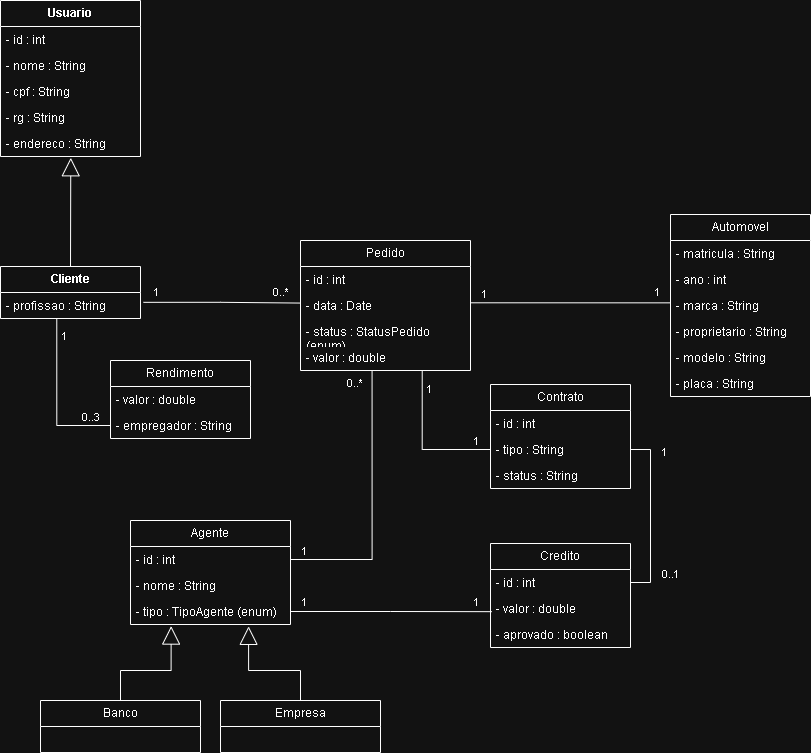

The diagram above was exported from draw.io. Its source (the exported page's mxGraphModel, read from the mxfile embedded in the PNG):
<mxGraphModel dx="1268" dy="1764" grid="1" gridSize="10" guides="1" tooltips="1" connect="1" arrows="1" fold="1" page="1" pageScale="1" pageWidth="827" pageHeight="1169" math="0" shadow="0">
  <root>
    <mxCell id="0" />
    <mxCell id="1" parent="0" />
    <mxCell id="TJmSlHR883QIdS211WN3-1" parent="1" style="swimlane;fontStyle=0;childLayout=stackLayout;horizontal=1;startSize=26;fillColor=none;horizontalStack=0;resizeParent=1;resizeParentMax=0;resizeLast=0;collapsible=1;marginBottom=0;whiteSpace=wrap;html=1;" value="&lt;strong data-start=&quot;369&quot; data-end=&quot;380&quot;&gt;Usuario&lt;/strong&gt;" vertex="1">
      <mxGeometry height="156" width="140" x="180" y="-10" as="geometry" />
    </mxCell>
    <mxCell id="TJmSlHR883QIdS211WN3-2" parent="TJmSlHR883QIdS211WN3-1" style="text;strokeColor=none;fillColor=none;align=left;verticalAlign=top;spacingLeft=4;spacingRight=4;overflow=hidden;rotatable=0;points=[[0,0.5],[1,0.5]];portConstraint=eastwest;whiteSpace=wrap;html=1;" value="- id : int" vertex="1">
      <mxGeometry height="26" width="140" y="26" as="geometry" />
    </mxCell>
    <mxCell id="TJmSlHR883QIdS211WN3-3" parent="TJmSlHR883QIdS211WN3-1" style="text;strokeColor=none;fillColor=none;align=left;verticalAlign=top;spacingLeft=4;spacingRight=4;overflow=hidden;rotatable=0;points=[[0,0.5],[1,0.5]];portConstraint=eastwest;whiteSpace=wrap;html=1;" value="- nome : String" vertex="1">
      <mxGeometry height="26" width="140" y="52" as="geometry" />
    </mxCell>
    <mxCell id="TJmSlHR883QIdS211WN3-4" parent="TJmSlHR883QIdS211WN3-1" style="text;strokeColor=none;fillColor=none;align=left;verticalAlign=top;spacingLeft=4;spacingRight=4;overflow=hidden;rotatable=0;points=[[0,0.5],[1,0.5]];portConstraint=eastwest;whiteSpace=wrap;html=1;" value="- cpf : String" vertex="1">
      <mxGeometry height="26" width="140" y="78" as="geometry" />
    </mxCell>
    <mxCell id="TJmSlHR883QIdS211WN3-71" parent="TJmSlHR883QIdS211WN3-1" style="text;strokeColor=none;fillColor=none;align=left;verticalAlign=top;spacingLeft=4;spacingRight=4;overflow=hidden;rotatable=0;points=[[0,0.5],[1,0.5]];portConstraint=eastwest;whiteSpace=wrap;html=1;" value="- rg : String" vertex="1">
      <mxGeometry height="26" width="140" y="104" as="geometry" />
    </mxCell>
    <mxCell id="TJmSlHR883QIdS211WN3-73" parent="TJmSlHR883QIdS211WN3-1" style="text;strokeColor=none;fillColor=none;align=left;verticalAlign=top;spacingLeft=4;spacingRight=4;overflow=hidden;rotatable=0;points=[[0,0.5],[1,0.5]];portConstraint=eastwest;whiteSpace=wrap;html=1;" value="- endereco : String" vertex="1">
      <mxGeometry height="26" width="140" y="130" as="geometry" />
    </mxCell>
    <mxCell id="TJmSlHR883QIdS211WN3-5" parent="1" style="swimlane;fontStyle=0;childLayout=stackLayout;horizontal=1;startSize=26;fillColor=none;horizontalStack=0;resizeParent=1;resizeParentMax=0;resizeLast=0;collapsible=1;marginBottom=0;whiteSpace=wrap;html=1;" value="Agente" vertex="1">
      <mxGeometry height="104" width="160" x="310" y="510" as="geometry" />
    </mxCell>
    <mxCell id="TJmSlHR883QIdS211WN3-6" parent="TJmSlHR883QIdS211WN3-5" style="text;strokeColor=none;fillColor=none;align=left;verticalAlign=top;spacingLeft=4;spacingRight=4;overflow=hidden;rotatable=0;points=[[0,0.5],[1,0.5]];portConstraint=eastwest;whiteSpace=wrap;html=1;" value="- id : int" vertex="1">
      <mxGeometry height="26" width="160" y="26" as="geometry" />
    </mxCell>
    <mxCell id="TJmSlHR883QIdS211WN3-7" parent="TJmSlHR883QIdS211WN3-5" style="text;strokeColor=none;fillColor=none;align=left;verticalAlign=top;spacingLeft=4;spacingRight=4;overflow=hidden;rotatable=0;points=[[0,0.5],[1,0.5]];portConstraint=eastwest;whiteSpace=wrap;html=1;" value="- nome : String" vertex="1">
      <mxGeometry height="26" width="160" y="52" as="geometry" />
    </mxCell>
    <mxCell id="TJmSlHR883QIdS211WN3-8" parent="TJmSlHR883QIdS211WN3-5" style="text;strokeColor=none;fillColor=none;align=left;verticalAlign=top;spacingLeft=4;spacingRight=4;overflow=hidden;rotatable=0;points=[[0,0.5],[1,0.5]];portConstraint=eastwest;whiteSpace=wrap;html=1;" value="-&amp;nbsp;tipo : TipoAgente (enum)" vertex="1">
      <mxGeometry height="26" width="160" y="78" as="geometry" />
    </mxCell>
    <mxCell id="TJmSlHR883QIdS211WN3-9" parent="1" style="swimlane;fontStyle=0;childLayout=stackLayout;horizontal=1;startSize=26;fillColor=none;horizontalStack=0;resizeParent=1;resizeParentMax=0;resizeLast=0;collapsible=1;marginBottom=0;whiteSpace=wrap;html=1;" value="Pedido" vertex="1">
      <mxGeometry height="130" width="170" x="480" y="230" as="geometry" />
    </mxCell>
    <mxCell id="TJmSlHR883QIdS211WN3-10" parent="TJmSlHR883QIdS211WN3-9" style="text;strokeColor=none;fillColor=none;align=left;verticalAlign=top;spacingLeft=4;spacingRight=4;overflow=hidden;rotatable=0;points=[[0,0.5],[1,0.5]];portConstraint=eastwest;whiteSpace=wrap;html=1;" value="- id : int" vertex="1">
      <mxGeometry height="26" width="170" y="26" as="geometry" />
    </mxCell>
    <mxCell id="TJmSlHR883QIdS211WN3-11" parent="TJmSlHR883QIdS211WN3-9" style="text;strokeColor=none;fillColor=none;align=left;verticalAlign=top;spacingLeft=4;spacingRight=4;overflow=hidden;rotatable=0;points=[[0,0.5],[1,0.5]];portConstraint=eastwest;whiteSpace=wrap;html=1;" value="- data : Date" vertex="1">
      <mxGeometry height="26" width="170" y="52" as="geometry" />
    </mxCell>
    <mxCell id="TJmSlHR883QIdS211WN3-93" parent="TJmSlHR883QIdS211WN3-9" style="text;strokeColor=none;fillColor=none;align=left;verticalAlign=top;spacingLeft=4;spacingRight=4;overflow=hidden;rotatable=0;points=[[0,0.5],[1,0.5]];portConstraint=eastwest;whiteSpace=wrap;html=1;" value="- status : StatusPedido (enum)" vertex="1">
      <mxGeometry height="26" width="170" y="78" as="geometry" />
    </mxCell>
    <mxCell id="TJmSlHR883QIdS211WN3-12" parent="TJmSlHR883QIdS211WN3-9" style="text;strokeColor=none;fillColor=none;align=left;verticalAlign=top;spacingLeft=4;spacingRight=4;overflow=hidden;rotatable=0;points=[[0,0.5],[1,0.5]];portConstraint=eastwest;whiteSpace=wrap;html=1;" value="- valor : double" vertex="1">
      <mxGeometry height="26" width="170" y="104" as="geometry" />
    </mxCell>
    <mxCell id="TJmSlHR883QIdS211WN3-13" parent="1" style="swimlane;fontStyle=0;childLayout=stackLayout;horizontal=1;startSize=26;fillColor=none;horizontalStack=0;resizeParent=1;resizeParentMax=0;resizeLast=0;collapsible=1;marginBottom=0;whiteSpace=wrap;html=1;" value="Rendimento" vertex="1">
      <mxGeometry height="78" width="140" x="290" y="350" as="geometry" />
    </mxCell>
    <mxCell id="TJmSlHR883QIdS211WN3-14" parent="TJmSlHR883QIdS211WN3-13" style="text;strokeColor=none;fillColor=none;align=left;verticalAlign=top;spacingLeft=4;spacingRight=4;overflow=hidden;rotatable=0;points=[[0,0.5],[1,0.5]];portConstraint=eastwest;whiteSpace=wrap;html=1;" value="- valor : double" vertex="1">
      <mxGeometry height="26" width="140" y="26" as="geometry" />
    </mxCell>
    <mxCell id="TJmSlHR883QIdS211WN3-15" parent="TJmSlHR883QIdS211WN3-13" style="text;strokeColor=none;fillColor=none;align=left;verticalAlign=top;spacingLeft=4;spacingRight=4;overflow=hidden;rotatable=0;points=[[0,0.5],[1,0.5]];portConstraint=eastwest;whiteSpace=wrap;html=1;" value="- empregador : String" vertex="1">
      <mxGeometry height="26" width="140" y="52" as="geometry" />
    </mxCell>
    <mxCell id="TJmSlHR883QIdS211WN3-17" parent="1" style="swimlane;fontStyle=0;childLayout=stackLayout;horizontal=1;startSize=26;fillColor=none;horizontalStack=0;resizeParent=1;resizeParentMax=0;resizeLast=0;collapsible=1;marginBottom=0;whiteSpace=wrap;html=1;" value="&lt;strong data-start=&quot;450&quot; data-end=&quot;461&quot;&gt;Cliente&lt;/strong&gt;" vertex="1">
      <mxGeometry height="52" width="140" x="180" y="256" as="geometry" />
    </mxCell>
    <mxCell id="TJmSlHR883QIdS211WN3-18" parent="TJmSlHR883QIdS211WN3-17" style="text;strokeColor=none;fillColor=none;align=left;verticalAlign=top;spacingLeft=4;spacingRight=4;overflow=hidden;rotatable=0;points=[[0,0.5],[1,0.5]];portConstraint=eastwest;whiteSpace=wrap;html=1;" value="- profissao : String" vertex="1">
      <mxGeometry height="26" width="140" y="26" as="geometry" />
    </mxCell>
    <mxCell id="TJmSlHR883QIdS211WN3-22" parent="1" style="swimlane;fontStyle=0;childLayout=stackLayout;horizontal=1;startSize=26;fillColor=none;horizontalStack=0;resizeParent=1;resizeParentMax=0;resizeLast=0;collapsible=1;marginBottom=0;whiteSpace=wrap;html=1;" value="Contrato" vertex="1">
      <mxGeometry height="104" width="140" x="670" y="374" as="geometry" />
    </mxCell>
    <mxCell id="TJmSlHR883QIdS211WN3-23" parent="TJmSlHR883QIdS211WN3-22" style="text;strokeColor=none;fillColor=none;align=left;verticalAlign=top;spacingLeft=4;spacingRight=4;overflow=hidden;rotatable=0;points=[[0,0.5],[1,0.5]];portConstraint=eastwest;whiteSpace=wrap;html=1;" value="- id : int" vertex="1">
      <mxGeometry height="26" width="140" y="26" as="geometry" />
    </mxCell>
    <mxCell id="TJmSlHR883QIdS211WN3-24" parent="TJmSlHR883QIdS211WN3-22" style="text;strokeColor=none;fillColor=none;align=left;verticalAlign=top;spacingLeft=4;spacingRight=4;overflow=hidden;rotatable=0;points=[[0,0.5],[1,0.5]];portConstraint=eastwest;whiteSpace=wrap;html=1;" value="- tipo : String" vertex="1">
      <mxGeometry height="26" width="140" y="52" as="geometry" />
    </mxCell>
    <mxCell id="TJmSlHR883QIdS211WN3-92" parent="TJmSlHR883QIdS211WN3-22" style="text;strokeColor=none;fillColor=none;align=left;verticalAlign=top;spacingLeft=4;spacingRight=4;overflow=hidden;rotatable=0;points=[[0,0.5],[1,0.5]];portConstraint=eastwest;whiteSpace=wrap;html=1;" value="- status : String" vertex="1">
      <mxGeometry height="26" width="140" y="78" as="geometry" />
    </mxCell>
    <mxCell id="TJmSlHR883QIdS211WN3-26" parent="1" style="swimlane;fontStyle=0;childLayout=stackLayout;horizontal=1;startSize=26;fillColor=none;horizontalStack=0;resizeParent=1;resizeParentMax=0;resizeLast=0;collapsible=1;marginBottom=0;whiteSpace=wrap;html=1;" value="Automovel" vertex="1">
      <mxGeometry height="182" width="140" x="850" y="204" as="geometry" />
    </mxCell>
    <mxCell id="TJmSlHR883QIdS211WN3-27" parent="TJmSlHR883QIdS211WN3-26" style="text;strokeColor=none;fillColor=none;align=left;verticalAlign=top;spacingLeft=4;spacingRight=4;overflow=hidden;rotatable=0;points=[[0,0.5],[1,0.5]];portConstraint=eastwest;whiteSpace=wrap;html=1;" value="- matricula : String" vertex="1">
      <mxGeometry height="26" width="140" y="26" as="geometry" />
    </mxCell>
    <mxCell id="TJmSlHR883QIdS211WN3-28" parent="TJmSlHR883QIdS211WN3-26" style="text;strokeColor=none;fillColor=none;align=left;verticalAlign=top;spacingLeft=4;spacingRight=4;overflow=hidden;rotatable=0;points=[[0,0.5],[1,0.5]];portConstraint=eastwest;whiteSpace=wrap;html=1;" value="- ano : int" vertex="1">
      <mxGeometry height="26" width="140" y="52" as="geometry" />
    </mxCell>
    <mxCell id="TJmSlHR883QIdS211WN3-29" parent="TJmSlHR883QIdS211WN3-26" style="text;strokeColor=none;fillColor=none;align=left;verticalAlign=top;spacingLeft=4;spacingRight=4;overflow=hidden;rotatable=0;points=[[0,0.5],[1,0.5]];portConstraint=eastwest;whiteSpace=wrap;html=1;" value="- marca : String" vertex="1">
      <mxGeometry height="26" width="140" y="78" as="geometry" />
    </mxCell>
    <mxCell id="TJmSlHR883QIdS211WN3-98" parent="TJmSlHR883QIdS211WN3-26" style="text;strokeColor=none;fillColor=none;align=left;verticalAlign=top;spacingLeft=4;spacingRight=4;overflow=hidden;rotatable=0;points=[[0,0.5],[1,0.5]];portConstraint=eastwest;whiteSpace=wrap;html=1;" value="- proprietario : String" vertex="1">
      <mxGeometry height="26" width="140" y="104" as="geometry" />
    </mxCell>
    <mxCell id="TJmSlHR883QIdS211WN3-77" parent="TJmSlHR883QIdS211WN3-26" style="text;strokeColor=none;fillColor=none;align=left;verticalAlign=top;spacingLeft=4;spacingRight=4;overflow=hidden;rotatable=0;points=[[0,0.5],[1,0.5]];portConstraint=eastwest;whiteSpace=wrap;html=1;" value="- modelo : String" vertex="1">
      <mxGeometry height="26" width="140" y="130" as="geometry" />
    </mxCell>
    <mxCell id="TJmSlHR883QIdS211WN3-76" parent="TJmSlHR883QIdS211WN3-26" style="text;strokeColor=none;fillColor=none;align=left;verticalAlign=top;spacingLeft=4;spacingRight=4;overflow=hidden;rotatable=0;points=[[0,0.5],[1,0.5]];portConstraint=eastwest;whiteSpace=wrap;html=1;" value="- placa : String" vertex="1">
      <mxGeometry height="26" width="140" y="156" as="geometry" />
    </mxCell>
    <mxCell id="TJmSlHR883QIdS211WN3-30" parent="1" style="swimlane;fontStyle=0;childLayout=stackLayout;horizontal=1;startSize=26;fillColor=none;horizontalStack=0;resizeParent=1;resizeParentMax=0;resizeLast=0;collapsible=1;marginBottom=0;whiteSpace=wrap;html=1;" value="Credito" vertex="1">
      <mxGeometry height="104" width="140" x="670" y="533" as="geometry" />
    </mxCell>
    <mxCell id="TJmSlHR883QIdS211WN3-31" parent="TJmSlHR883QIdS211WN3-30" style="text;strokeColor=none;fillColor=none;align=left;verticalAlign=top;spacingLeft=4;spacingRight=4;overflow=hidden;rotatable=0;points=[[0,0.5],[1,0.5]];portConstraint=eastwest;whiteSpace=wrap;html=1;" value="- id : int" vertex="1">
      <mxGeometry height="26" width="140" y="26" as="geometry" />
    </mxCell>
    <mxCell id="TJmSlHR883QIdS211WN3-32" parent="TJmSlHR883QIdS211WN3-30" style="text;strokeColor=none;fillColor=none;align=left;verticalAlign=top;spacingLeft=4;spacingRight=4;overflow=hidden;rotatable=0;points=[[0,0.5],[1,0.5]];portConstraint=eastwest;whiteSpace=wrap;html=1;" value="- valor : double" vertex="1">
      <mxGeometry height="26" width="140" y="52" as="geometry" />
    </mxCell>
    <mxCell id="TJmSlHR883QIdS211WN3-33" parent="TJmSlHR883QIdS211WN3-30" style="text;strokeColor=none;fillColor=none;align=left;verticalAlign=top;spacingLeft=4;spacingRight=4;overflow=hidden;rotatable=0;points=[[0,0.5],[1,0.5]];portConstraint=eastwest;whiteSpace=wrap;html=1;" value="- aprovado : boolean" vertex="1">
      <mxGeometry height="26" width="140" y="78" as="geometry" />
    </mxCell>
    <mxCell id="TJmSlHR883QIdS211WN3-47" edge="1" parent="1" source="TJmSlHR883QIdS211WN3-17" style="endArrow=block;endSize=16;endFill=0;html=1;rounded=0;exitX=0.5;exitY=0;exitDx=0;exitDy=0;entryX=0.502;entryY=1.049;entryDx=0;entryDy=0;entryPerimeter=0;" target="TJmSlHR883QIdS211WN3-73" value="">
      <mxGeometry relative="1" width="160" as="geometry">
        <mxPoint x="300" y="200" as="sourcePoint" />
        <mxPoint x="250" y="140" as="targetPoint" />
      </mxGeometry>
    </mxCell>
    <mxCell id="TJmSlHR883QIdS211WN3-48" edge="1" parent="1" source="TJmSlHR883QIdS211WN3-18" style="endArrow=none;html=1;edgeStyle=orthogonalEdgeStyle;rounded=0;exitX=1.021;exitY=0.378;exitDx=0;exitDy=0;exitPerimeter=0;entryX=-0.003;entryY=0.406;entryDx=0;entryDy=0;entryPerimeter=0;" target="TJmSlHR883QIdS211WN3-11" value="">
      <mxGeometry relative="1" as="geometry">
        <mxPoint x="320.8399999999999" y="292.08799999999997" as="sourcePoint" />
        <mxPoint x="500" y="300" as="targetPoint" />
      </mxGeometry>
    </mxCell>
    <mxCell id="TJmSlHR883QIdS211WN3-49" connectable="0" parent="TJmSlHR883QIdS211WN3-48" style="edgeLabel;resizable=0;html=1;align=left;verticalAlign=bottom;" value="1" vertex="1">
      <mxGeometry relative="1" x="-1" as="geometry">
        <mxPoint x="9" y="-2" as="offset" />
      </mxGeometry>
    </mxCell>
    <mxCell id="TJmSlHR883QIdS211WN3-50" connectable="0" parent="TJmSlHR883QIdS211WN3-48" style="edgeLabel;resizable=0;html=1;align=right;verticalAlign=bottom;" value="0..*" vertex="1">
      <mxGeometry relative="1" x="1" as="geometry">
        <mxPoint x="-10" y="-3" as="offset" />
      </mxGeometry>
    </mxCell>
    <mxCell id="TJmSlHR883QIdS211WN3-51" edge="1" parent="1" source="TJmSlHR883QIdS211WN3-11" style="endArrow=none;html=1;edgeStyle=orthogonalEdgeStyle;rounded=0;exitX=1.001;exitY=0.396;exitDx=0;exitDy=0;exitPerimeter=0;entryX=-0.003;entryY=0.398;entryDx=0;entryDy=0;entryPerimeter=0;" target="TJmSlHR883QIdS211WN3-29" value="">
      <mxGeometry relative="1" as="geometry">
        <mxPoint x="640" y="290" as="sourcePoint" />
        <mxPoint x="800" y="292" as="targetPoint" />
      </mxGeometry>
    </mxCell>
    <mxCell id="TJmSlHR883QIdS211WN3-52" connectable="0" parent="TJmSlHR883QIdS211WN3-51" style="edgeLabel;resizable=0;html=1;align=left;verticalAlign=bottom;" value="1" vertex="1">
      <mxGeometry relative="1" x="-1" as="geometry">
        <mxPoint x="10" as="offset" />
      </mxGeometry>
    </mxCell>
    <mxCell id="TJmSlHR883QIdS211WN3-53" connectable="0" parent="TJmSlHR883QIdS211WN3-51" style="edgeLabel;resizable=0;html=1;align=right;verticalAlign=bottom;" value="1" vertex="1">
      <mxGeometry relative="1" x="1" as="geometry">
        <mxPoint x="-8" y="-2" as="offset" />
      </mxGeometry>
    </mxCell>
    <mxCell id="TJmSlHR883QIdS211WN3-54" edge="1" parent="1" source="TJmSlHR883QIdS211WN3-12" style="endArrow=none;html=1;edgeStyle=orthogonalEdgeStyle;rounded=0;exitX=0.716;exitY=1.024;exitDx=0;exitDy=0;exitPerimeter=0;entryX=0;entryY=0.5;entryDx=0;entryDy=0;" target="TJmSlHR883QIdS211WN3-24" value="">
      <mxGeometry relative="1" as="geometry">
        <Array as="points">
          <mxPoint x="602" y="439" />
        </Array>
        <mxPoint x="560" y="480" as="sourcePoint" />
        <mxPoint x="720" y="480" as="targetPoint" />
      </mxGeometry>
    </mxCell>
    <mxCell id="TJmSlHR883QIdS211WN3-55" connectable="0" parent="TJmSlHR883QIdS211WN3-54" style="edgeLabel;resizable=0;html=1;align=left;verticalAlign=bottom;" value="1" vertex="1">
      <mxGeometry relative="1" x="-1" as="geometry">
        <mxPoint x="3" y="26" as="offset" />
      </mxGeometry>
    </mxCell>
    <mxCell id="TJmSlHR883QIdS211WN3-56" connectable="0" parent="TJmSlHR883QIdS211WN3-54" style="edgeLabel;resizable=0;html=1;align=right;verticalAlign=bottom;" value="1" vertex="1">
      <mxGeometry relative="1" x="1" as="geometry">
        <mxPoint x="-10" as="offset" />
      </mxGeometry>
    </mxCell>
    <mxCell id="TJmSlHR883QIdS211WN3-61" edge="1" parent="1" source="TJmSlHR883QIdS211WN3-18" style="endArrow=none;html=1;edgeStyle=orthogonalEdgeStyle;rounded=0;entryX=0;entryY=0.5;entryDx=0;entryDy=0;exitX=0.402;exitY=1.019;exitDx=0;exitDy=0;exitPerimeter=0;" target="TJmSlHR883QIdS211WN3-15" value="">
      <mxGeometry relative="1" as="geometry">
        <mxPoint x="236.13999999999987" y="307.6880000000001" as="sourcePoint" />
        <mxPoint x="590" y="570" as="targetPoint" />
      </mxGeometry>
    </mxCell>
    <mxCell id="TJmSlHR883QIdS211WN3-62" connectable="0" parent="TJmSlHR883QIdS211WN3-61" style="edgeLabel;resizable=0;html=1;align=left;verticalAlign=bottom;" value="1" vertex="1">
      <mxGeometry relative="1" x="-1" as="geometry">
        <mxPoint x="4" y="26" as="offset" />
      </mxGeometry>
    </mxCell>
    <mxCell id="TJmSlHR883QIdS211WN3-63" connectable="0" parent="TJmSlHR883QIdS211WN3-61" style="edgeLabel;resizable=0;html=1;align=right;verticalAlign=bottom;" value="0..3" vertex="1">
      <mxGeometry relative="1" x="1" as="geometry">
        <mxPoint x="-10" as="offset" />
      </mxGeometry>
    </mxCell>
    <mxCell id="TJmSlHR883QIdS211WN3-64" edge="1" parent="1" source="TJmSlHR883QIdS211WN3-24" style="endArrow=none;html=1;edgeStyle=orthogonalEdgeStyle;rounded=0;exitX=1;exitY=0.5;exitDx=0;exitDy=0;entryX=1;entryY=0.5;entryDx=0;entryDy=0;" target="TJmSlHR883QIdS211WN3-31" value="">
      <mxGeometry relative="1" as="geometry">
        <Array as="points">
          <mxPoint x="830" y="439" />
          <mxPoint x="830" y="572" />
        </Array>
        <mxPoint x="880" y="400" as="sourcePoint" />
        <mxPoint x="1040" y="400" as="targetPoint" />
      </mxGeometry>
    </mxCell>
    <mxCell id="TJmSlHR883QIdS211WN3-65" connectable="0" parent="TJmSlHR883QIdS211WN3-64" style="edgeLabel;resizable=0;html=1;align=left;verticalAlign=bottom;" value="1" vertex="1">
      <mxGeometry relative="1" x="-1" as="geometry">
        <mxPoint x="30" y="11" as="offset" />
      </mxGeometry>
    </mxCell>
    <mxCell id="TJmSlHR883QIdS211WN3-66" connectable="0" parent="TJmSlHR883QIdS211WN3-64" style="edgeLabel;resizable=0;html=1;align=right;verticalAlign=bottom;" value="0..1" vertex="1">
      <mxGeometry relative="1" x="1" as="geometry">
        <mxPoint x="50" as="offset" />
      </mxGeometry>
    </mxCell>
    <mxCell id="TJmSlHR883QIdS211WN3-67" edge="1" parent="1" source="TJmSlHR883QIdS211WN3-8" style="endArrow=none;html=1;edgeStyle=orthogonalEdgeStyle;rounded=0;exitX=1;exitY=0.5;exitDx=0;exitDy=0;entryX=0.009;entryY=0.622;entryDx=0;entryDy=0;entryPerimeter=0;" target="TJmSlHR883QIdS211WN3-32" value="">
      <mxGeometry relative="1" as="geometry">
        <mxPoint x="880" y="400" as="sourcePoint" />
        <mxPoint x="660" y="601" as="targetPoint" />
      </mxGeometry>
    </mxCell>
    <mxCell id="TJmSlHR883QIdS211WN3-68" connectable="0" parent="TJmSlHR883QIdS211WN3-67" style="edgeLabel;resizable=0;html=1;align=left;verticalAlign=bottom;" value="1" vertex="1">
      <mxGeometry relative="1" x="-1" as="geometry">
        <mxPoint x="10" y="-1" as="offset" />
      </mxGeometry>
    </mxCell>
    <mxCell id="TJmSlHR883QIdS211WN3-69" connectable="0" parent="TJmSlHR883QIdS211WN3-67" style="edgeLabel;resizable=0;html=1;align=right;verticalAlign=bottom;" value="1" vertex="1">
      <mxGeometry relative="1" x="1" as="geometry">
        <mxPoint x="-11" y="-1" as="offset" />
      </mxGeometry>
    </mxCell>
    <mxCell id="TJmSlHR883QIdS211WN3-95" edge="1" parent="1" source="TJmSlHR883QIdS211WN3-6" style="endArrow=none;html=1;edgeStyle=orthogonalEdgeStyle;rounded=0;exitX=1;exitY=0.5;exitDx=0;exitDy=0;entryX=0.421;entryY=1.026;entryDx=0;entryDy=0;entryPerimeter=0;" target="TJmSlHR883QIdS211WN3-12" value="">
      <mxGeometry relative="1" as="geometry">
        <mxPoint x="500" y="420" as="sourcePoint" />
        <mxPoint x="660" y="420" as="targetPoint" />
      </mxGeometry>
    </mxCell>
    <mxCell id="TJmSlHR883QIdS211WN3-96" connectable="0" parent="TJmSlHR883QIdS211WN3-95" style="edgeLabel;resizable=0;html=1;align=left;verticalAlign=bottom;" value="1" vertex="1">
      <mxGeometry relative="1" x="-1" as="geometry">
        <mxPoint x="10" as="offset" />
      </mxGeometry>
    </mxCell>
    <mxCell id="TJmSlHR883QIdS211WN3-97" connectable="0" parent="TJmSlHR883QIdS211WN3-95" style="edgeLabel;resizable=0;html=1;align=right;verticalAlign=bottom;" value="0..*" vertex="1">
      <mxGeometry relative="1" x="1" as="geometry">
        <mxPoint x="-9" y="20" as="offset" />
      </mxGeometry>
    </mxCell>
    <mxCell id="TJmSlHR883QIdS211WN3-99" parent="1" style="swimlane;fontStyle=0;childLayout=stackLayout;horizontal=1;startSize=26;fillColor=none;horizontalStack=0;resizeParent=1;resizeParentMax=0;resizeLast=0;collapsible=1;marginBottom=0;whiteSpace=wrap;html=1;" value="Empresa" vertex="1">
      <mxGeometry height="52" width="160" x="400" y="690" as="geometry" />
    </mxCell>
    <mxCell id="TJmSlHR883QIdS211WN3-103" parent="1" style="swimlane;fontStyle=0;childLayout=stackLayout;horizontal=1;startSize=26;fillColor=none;horizontalStack=0;resizeParent=1;resizeParentMax=0;resizeLast=0;collapsible=1;marginBottom=0;whiteSpace=wrap;html=1;" value="Banco  " vertex="1">
      <mxGeometry height="52" width="160" x="220" y="690" as="geometry" />
    </mxCell>
    <mxCell id="TJmSlHR883QIdS211WN3-107" edge="1" parent="1" source="TJmSlHR883QIdS211WN3-103" style="endArrow=block;endSize=16;endFill=0;html=1;rounded=0;exitX=0.5;exitY=0;exitDx=0;exitDy=0;entryX=0.254;entryY=1.06;entryDx=0;entryDy=0;entryPerimeter=0;edgeStyle=orthogonalEdgeStyle;" target="TJmSlHR883QIdS211WN3-8" value="">
      <mxGeometry relative="1" width="160" as="geometry">
        <Array as="points">
          <mxPoint x="300" y="660" />
          <mxPoint x="351" y="660" />
        </Array>
        <mxPoint x="290" y="690" as="sourcePoint" />
        <mxPoint x="290" y="581" as="targetPoint" />
      </mxGeometry>
    </mxCell>
    <mxCell id="TJmSlHR883QIdS211WN3-108" edge="1" parent="1" source="TJmSlHR883QIdS211WN3-99" style="endArrow=block;endSize=16;endFill=0;html=1;rounded=0;exitX=0.5;exitY=0;exitDx=0;exitDy=0;entryX=0.738;entryY=1.072;entryDx=0;entryDy=0;entryPerimeter=0;edgeStyle=orthogonalEdgeStyle;elbow=vertical;" target="TJmSlHR883QIdS211WN3-8" value="">
      <mxGeometry relative="1" width="160" as="geometry">
        <Array as="points">
          <mxPoint x="480" y="660" />
          <mxPoint x="428" y="660" />
        </Array>
        <mxPoint x="430" y="759" as="sourcePoint" />
        <mxPoint x="430" y="650" as="targetPoint" />
      </mxGeometry>
    </mxCell>
  </root>
</mxGraphModel>